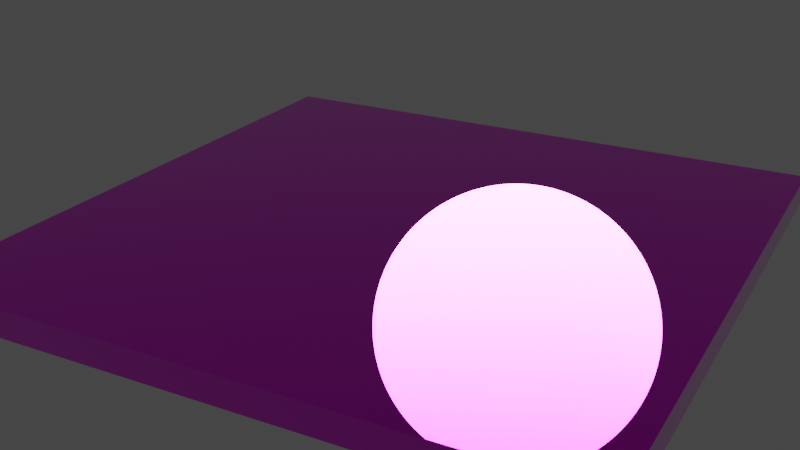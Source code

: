 # Source: scene.blend  (saved by Blender 3.0.42; exported with 4.5.12 LTS)
import bpy
from mathutils import Matrix  # noqa: F401  (used for matrix-valued properties, if any)

bpy.ops.wm.read_factory_settings(use_empty=True)
scene = bpy.context.scene
scene.name = 'Scene'

# ---- collections
col_collection = bpy.data.collections.new('Collection'); scene.collection.children.link(col_collection)

# ---- images (referenced by path relative to the original .blend; pixels are not part of the script)
import os
ASSET_DIR = os.environ.get("B2B_ASSET_DIR", "")  # directory of the original .blend (textures are referenced by path, not embedded)
HERE = os.path.dirname(os.path.abspath(__file__))  # packed textures are extracted next to this script under _unpacked/

def load_image(name, relpath, width, height, colorspace="sRGB"):
    """Load a texture the original file referenced (path relative to the .blend, or extracted next to this script)."""
    p = next((c for c in (os.path.join(HERE, relpath), os.path.join(ASSET_DIR, relpath)) if relpath and os.path.exists(c)), "")
    if p:
        img = bpy.data.images.load(p, check_existing=True)
        img.name = name
    else:  # same state as the original file: an image datablock whose file is absent (Cycles renders it pink)
        img = bpy.data.images.new(name, width, height)
        img.source = "FILE"
        img.filepath = "//" + (relpath or name)
    img.colorspace_settings.name = colorspace
    return img
img_base_white_tile_normal_ogl_png_001 = load_image('base-white-tile_normal-ogl.png.001', 'base-white-tile_normal-ogl.png', 1024, 1024, 'sRGB')
img_base_white_tile_albedo_png_001 = load_image('base-white-tile_albedo.png.001', 'base-white-tile_albedo.png', 1024, 1024, 'sRGB')
img_base_white_tile_metallic_base_white_tile_roughness_png_001 = load_image('base-white-tile_metallic-base-white-tile_roughness.png.001', 'base-white-tile_metallic-base-white-tile_roughness.png', 1024, 1024, 'sRGB')

# ---- materials (node trees are filled in below, after node groups)
mat_material_001 = bpy.data.materials.new('Material.001')
mat_material_001.use_transparent_shadow = False

# ---- material node trees
mat_material_001.use_nodes = True; mat_material_001.node_tree.nodes.clear()
_N = mat_material_001.node_tree.nodes; _L = mat_material_001.node_tree.links
n0 = _N.new('ShaderNodeNormalMap'); n0.name = 'Normal Map'; n0.location = (-240, -21)
n1 = _N.new('ShaderNodeTexImage'); n1.name = 'Image Texture.001'; n1.location = (-550, 14)
n1.image = img_base_white_tile_normal_ogl_png_001
n2 = _N.new('ShaderNodeOutputMaterial'); n2.name = 'Material Output'; n2.location = (300, 300)
n3 = _N.new('ShaderNodeBsdfPrincipled'); n3.name = 'Principled BSDF'; n3.location = (22, 652)
n3.distribution = 'GGX'
n3.subsurface_method = 'RANDOM_WALK_SKIN'
n3.inputs[3].default_value = 1.45
n3.inputs[27].default_value = (0.0, 0.0, 0.0, 1.0)
n3.inputs[28].default_value = 1.0
n4 = _N.new('ShaderNodeTexImage'); n4.name = 'Image Texture'; n4.location = (-294, 576)
n4.hide = True
n4.image = img_base_white_tile_albedo_png_001
n5 = _N.new('ShaderNodeTexImage'); n5.name = 'Image Texture.002'; n5.location = (-622, 460)
n5.image = img_base_white_tile_metallic_base_white_tile_roughness_png_001
n6 = _N.new('ShaderNodeSeparateColor'); n6.name = 'Separate RGB'; n6.location = (-331, 508)
_L.new(n0.outputs[0], n3.inputs[5])
_L.new(n1.outputs[0], n0.inputs[1])
_L.new(n5.outputs[0], n6.inputs[0])
_L.new(n3.outputs[0], n2.inputs[0])
_L.new(n4.outputs[0], n3.inputs[0])
_L.new(n6.outputs[1], n3.inputs[2])
_L.new(n6.outputs[2], n3.inputs[1])
n2.is_active_output = True

# ---- world
world_world = bpy.data.worlds.new('World'); scene.world = world_world
world_world.use_nodes = True; world_world.node_tree.nodes.clear()
_N = world_world.node_tree.nodes; _L = world_world.node_tree.links
n0 = _N.new('ShaderNodeOutputWorld'); n0.name = 'World Output'; n0.location = (300, 300)
n1 = _N.new('ShaderNodeBackground'); n1.name = 'Background'; n1.location = (10, 300)
n1.inputs[0].default_value = (0.05088, 0.05088, 0.05088, 1.0)
_L.new(n1.outputs[0], n0.inputs[0])
n0.is_active_output = True
world_world.color = (0.05088, 0.05088, 0.05088)
world_world.use_sun_shadow = False
world_world.sun_shadow_jitter_overblur = 0.0

# ---- cameras
cam_camera = bpy.data.cameras.new('Camera')
cam_camera.clip_end = 100.0
cam_camera.ortho_scale = 7.314

# ---- lights
light_sun = bpy.data.lights.new('Sun', 'SUN')
light_sun.transmission_factor = 0.0
light_sun.angle = 0.2553
light_sun.energy = 1.0
light_sun.shadow_soft_size = 0.125

# ---- meshes
me_cube_001 = bpy.data.meshes.new('Cube.001')
me_cube_001.from_pydata([(-1.0, -1.0, -1.0), (-1.0, -1.0, 1.0), (-1.0, 1.0, -1.0), (-1.0, 1.0, 1.0), (1.0, -1.0, -1.0), (1.0, -1.0, 1.0), (1.0, 1.0, -1.0), (1.0, 1.0, 1.0)], [], [(0, 1, 3, 2), (2, 3, 7, 6), (6, 7, 5, 4), (4, 5, 1, 0), (2, 6, 4, 0), (7, 3, 1, 5)])
_uv = me_cube_001.uv_layers.new(name='UVMap-1')
_uv.uv.foreach_set('vector', [0.0, 0.0, 0.0, 1.0, 1.0, 1.0, 1.0, 0.0, 0.0, 0.0, 0.0, 1.0, 1.0, 1.0, 1.0, 0.0, 1.0, 0.0, 1.0, 1.0, 0.0, 1.0, 0.0, 0.0, 1.0, 0.0, 1.0, 1.0, 0.0, 1.0, 0.0, 0.0, 0.0, 1.0, 1.0, 1.0, 1.0, 0.0, 0.0, 0.0, 1.0, 1.0, 0.0, 1.0, 0.0, 0.0, 1.0, 0.0])
_uv.active_render = True
_uv = me_cube_001.uv_layers.new(name='UVMap-2')
_uv.uv.foreach_set('vector', [1.0, 0.0, 1.0, 0.3333, 0.6667, 0.3333, 0.6667, 0.0, 0.3333, 0.0, 0.3333, 0.3333, 0.0, 0.3333, 0.0, 0.0, 0.3333, 0.3333, 0.3333, 0.6667, 0.0, 0.6667, 0.0, 0.3333, 0.6667, 0.0, 0.6667, 0.3333, 0.3333, 0.3333, 0.3333, 0.0, 0.3333, 0.3333, 0.6667, 0.3333, 0.6667, 0.6667, 0.3333, 0.6667, 0.0, 0.6667, 0.3333, 0.6667, 0.3333, 1.0, 0.0, 1.0])
me_cube_001.materials.append(mat_material_001)
me_cube_001.use_remesh_fix_poles = True
me_cube_001.use_remesh_preserve_attributes = False
me_cube_001.update()
me_cube_001.normals_split_custom_set([tuple(v) for v in zip(*[iter([-1.0, 0.0, 0.0, -1.0, 0.0, 0.0, -1.0, 0.0, 0.0, -1.0, 0.0, 0.0, 0.0, 1.0, 0.0, 0.0, 1.0, 0.0, 0.0, 1.0, 0.0, 0.0, 1.0, 0.0, 1.0, 0.0, 0.0, 1.0, 0.0, 0.0, 1.0, 0.0, 0.0, 1.0, 0.0, 0.0, 0.0, -1.0, 0.0, 0.0, -1.0, 0.0, 0.0, -1.0, 0.0, 0.0, -1.0, 0.0, 0.0, 0.0, -1.0, 0.0, 0.0, -1.0, 0.0, 0.0, -1.0, 0.0, 0.0, -1.0, 0.0, 0.0, 1.0, 0.0, 0.0, 1.0, 0.0, 0.0, 1.0, 0.0, 0.0, 1.0])] * 3)])

# ---- objects
ob_camera = bpy.data.objects.new('Camera', cam_camera)
ob_sun = bpy.data.objects.new('Sun', light_sun)
ob_cube = bpy.data.objects.new('Cube', me_cube_001)

# ---- transforms, parenting, visibility, modifiers, constraints
ob_camera.location = (-4.644, 8.789, 4.399)
ob_camera.rotation_euler = (1.165, 7.897e-07, 3.635)
ob_camera.lock_rotations_4d = False
ob_camera.empty_display_type = 'ARROWS'
ob_camera.color = (0.0, 0.0, 0.0, 0.0)
ob_camera.display_type = 'WIRE'
ob_camera.lineart.crease_threshold = 0.0
ob_sun.location = (2.949, -8.976, 3.9)
ob_sun.rotation_euler = (1.161, 0.3747, 0.241)
ob_cube.location = (0.0, 0.0, 0.0)
ob_cube.scale = (3.18, 3.18, 0.1395)

# ---- collection membership
col_collection.objects.link(ob_camera)
col_collection.objects.link(ob_sun)
col_collection.objects.link(ob_cube)

# ---- scene / render settings (as saved in the file)
scene.camera = ob_camera
scene.frame_start = 1; scene.frame_end = 100; scene.frame_set(1)
scene.render.engine = 'BLENDER_EEVEE_NEXT'
scene.cycles.sampling_pattern = 'TABULATED_SOBOL'
scene.cycles.use_light_tree = False
scene.view_settings.view_transform = 'Filmic'
bpy.context.view_layer.update()
